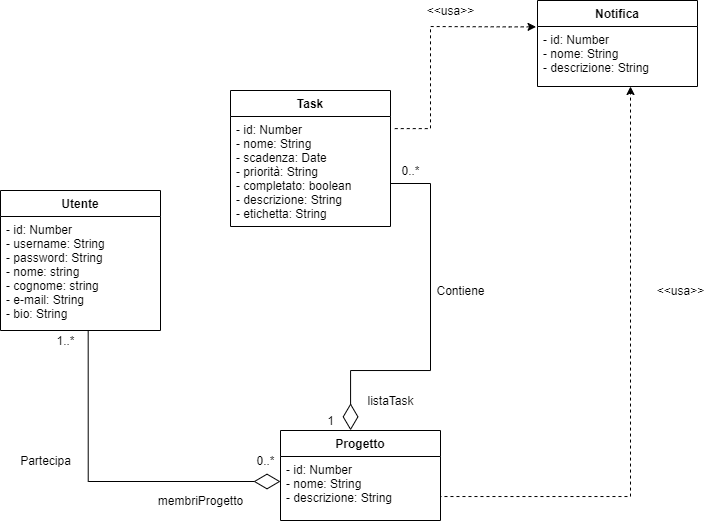

The diagram above was exported from draw.io. Its source (the exported page's mxGraphModel, read from the mxfile embedded in the PNG):
<mxGraphModel dx="706" dy="1577" grid="1" gridSize="10" guides="1" tooltips="1" connect="1" arrows="1" fold="1" page="1" pageScale="1" pageWidth="827" pageHeight="1169" math="0" shadow="0">
  <root>
    <mxCell id="0" />
    <mxCell id="1" parent="0" />
    <mxCell id="PaAS54F9p18WuEmalR5N-5" value="Utente" style="swimlane;fontStyle=1;align=center;verticalAlign=top;childLayout=stackLayout;horizontal=1;startSize=26;horizontalStack=0;resizeParent=1;resizeParentMax=0;resizeLast=0;collapsible=1;marginBottom=0;" parent="1" vertex="1">
      <mxGeometry x="290" y="100" width="160" height="140" as="geometry" />
    </mxCell>
    <mxCell id="PaAS54F9p18WuEmalR5N-6" value="- id: Number&#10;- username: String&#10;- password: String&#10;- nome: string&#10;- cognome: string&#10;- e-mail: String&#10;- bio: String" style="text;strokeColor=none;fillColor=none;align=left;verticalAlign=top;spacingLeft=4;spacingRight=4;overflow=hidden;rotatable=0;points=[[0,0.5],[1,0.5]];portConstraint=eastwest;" parent="PaAS54F9p18WuEmalR5N-5" vertex="1">
      <mxGeometry y="26" width="160" height="114" as="geometry" />
    </mxCell>
    <mxCell id="PaAS54F9p18WuEmalR5N-9" value="Progetto" style="swimlane;fontStyle=1;align=center;verticalAlign=top;childLayout=stackLayout;horizontal=1;startSize=26;horizontalStack=0;resizeParent=1;resizeParentMax=0;resizeLast=0;collapsible=1;marginBottom=0;" parent="1" vertex="1">
      <mxGeometry x="570" y="340" width="160" height="90" as="geometry" />
    </mxCell>
    <mxCell id="PaAS54F9p18WuEmalR5N-10" value="- id: Number&#10;- nome: String &#10;- descrizione: String" style="text;strokeColor=none;fillColor=none;align=left;verticalAlign=top;spacingLeft=4;spacingRight=4;overflow=hidden;rotatable=0;points=[[0,0.5],[1,0.5]];portConstraint=eastwest;" parent="PaAS54F9p18WuEmalR5N-9" vertex="1">
      <mxGeometry y="26" width="160" height="64" as="geometry" />
    </mxCell>
    <mxCell id="4jaHzl71BQLai-gZ2_qI-2" style="edgeStyle=orthogonalEdgeStyle;rounded=0;orthogonalLoop=1;jettySize=auto;html=1;endArrow=none;endFill=0;endSize=6;startArrow=diamondThin;startFill=0;startSize=24;entryX=0.548;entryY=1.004;entryDx=0;entryDy=0;entryPerimeter=0;" parent="1" source="PaAS54F9p18WuEmalR5N-10" target="PaAS54F9p18WuEmalR5N-6" edge="1">
      <mxGeometry relative="1" as="geometry">
        <Array as="points">
          <mxPoint x="378" y="391" />
        </Array>
        <mxPoint x="560" y="397" as="sourcePoint" />
        <mxPoint x="200" y="240" as="targetPoint" />
      </mxGeometry>
    </mxCell>
    <mxCell id="PaAS54F9p18WuEmalR5N-13" value="Task" style="swimlane;fontStyle=1;align=center;verticalAlign=top;childLayout=stackLayout;horizontal=1;startSize=26;horizontalStack=0;resizeParent=1;resizeParentMax=0;resizeLast=0;collapsible=1;marginBottom=0;" parent="1" vertex="1">
      <mxGeometry x="520" width="160" height="136" as="geometry" />
    </mxCell>
    <mxCell id="4jaHzl71BQLai-gZ2_qI-9" value="- id: Number&#10;- nome: String&#10;- scadenza: Date&#10;- priorità: String&#10;- completato: boolean&#10;- descrizione: String&#10;- etichetta: String" style="text;strokeColor=none;fillColor=none;align=left;verticalAlign=top;spacingLeft=4;spacingRight=4;overflow=hidden;rotatable=0;points=[[0,0.5],[1,0.5]];portConstraint=eastwest;" parent="PaAS54F9p18WuEmalR5N-13" vertex="1">
      <mxGeometry y="26" width="160" height="110" as="geometry" />
    </mxCell>
    <mxCell id="4jaHzl71BQLai-gZ2_qI-11" style="edgeStyle=orthogonalEdgeStyle;rounded=0;orthogonalLoop=1;jettySize=auto;html=1;exitX=-0.009;exitY=0.006;exitDx=0;exitDy=0;entryX=1.01;entryY=0.11;entryDx=0;entryDy=0;entryPerimeter=0;endArrow=none;endFill=0;endSize=6;dashed=1;startArrow=classic;startFill=1;exitPerimeter=0;" parent="1" source="PaAS54F9p18WuEmalR5N-18" target="4jaHzl71BQLai-gZ2_qI-9" edge="1">
      <mxGeometry relative="1" as="geometry">
        <Array as="points">
          <mxPoint x="799" y="-64" />
          <mxPoint x="720" y="-64" />
          <mxPoint x="720" y="38" />
        </Array>
      </mxGeometry>
    </mxCell>
    <mxCell id="PaAS54F9p18WuEmalR5N-17" value="Notifica" style="swimlane;fontStyle=1;align=center;verticalAlign=top;childLayout=stackLayout;horizontal=1;startSize=26;horizontalStack=0;resizeParent=1;resizeParentMax=0;resizeLast=0;collapsible=1;marginBottom=0;" parent="1" vertex="1">
      <mxGeometry x="827" y="-90" width="160" height="86" as="geometry" />
    </mxCell>
    <mxCell id="PaAS54F9p18WuEmalR5N-18" value="- id: Number&#10;- nome: String&#10;- descrizione: String" style="text;strokeColor=none;fillColor=none;align=left;verticalAlign=top;spacingLeft=4;spacingRight=4;overflow=hidden;rotatable=0;points=[[0,0.5],[1,0.5]];portConstraint=eastwest;" parent="PaAS54F9p18WuEmalR5N-17" vertex="1">
      <mxGeometry y="26" width="160" height="60" as="geometry" />
    </mxCell>
    <mxCell id="4jaHzl71BQLai-gZ2_qI-3" value="1..*" style="text;html=1;align=center;verticalAlign=middle;resizable=0;points=[];autosize=1;" parent="1" vertex="1">
      <mxGeometry x="340" y="240" width="30" height="20" as="geometry" />
    </mxCell>
    <mxCell id="4jaHzl71BQLai-gZ2_qI-4" value="0..*" style="text;html=1;align=center;verticalAlign=middle;resizable=0;points=[];autosize=1;" parent="1" vertex="1">
      <mxGeometry x="540" y="360" width="30" height="20" as="geometry" />
    </mxCell>
    <mxCell id="4jaHzl71BQLai-gZ2_qI-10" style="edgeStyle=orthogonalEdgeStyle;rounded=0;orthogonalLoop=1;jettySize=auto;html=1;exitX=1;exitY=0.5;exitDx=0;exitDy=0;endArrow=diamondThin;endFill=0;endSize=24;entryX=0.438;entryY=-0.002;entryDx=0;entryDy=0;entryPerimeter=0;" parent="1" source="4jaHzl71BQLai-gZ2_qI-9" target="PaAS54F9p18WuEmalR5N-9" edge="1">
      <mxGeometry relative="1" as="geometry">
        <mxPoint x="640" y="318" as="targetPoint" />
        <Array as="points">
          <mxPoint x="680" y="93" />
          <mxPoint x="720" y="93" />
          <mxPoint x="720" y="280" />
          <mxPoint x="640" y="280" />
        </Array>
      </mxGeometry>
    </mxCell>
    <mxCell id="4jaHzl71BQLai-gZ2_qI-14" style="edgeStyle=orthogonalEdgeStyle;rounded=0;orthogonalLoop=1;jettySize=auto;html=1;exitX=1;exitY=0.5;exitDx=0;exitDy=0;endArrow=classic;endFill=1;endSize=6;dashed=1;startArrow=none;startFill=0;" parent="1" source="PaAS54F9p18WuEmalR5N-10" target="PaAS54F9p18WuEmalR5N-18" edge="1">
      <mxGeometry relative="1" as="geometry">
        <mxPoint x="847" y="70" as="targetPoint" />
        <Array as="points">
          <mxPoint x="920" y="406" />
        </Array>
      </mxGeometry>
    </mxCell>
    <mxCell id="4jaHzl71BQLai-gZ2_qI-15" value="Partecipa" style="text;html=1;align=center;verticalAlign=middle;resizable=0;points=[];autosize=1;" parent="1" vertex="1">
      <mxGeometry x="300" y="360" width="70" height="20" as="geometry" />
    </mxCell>
    <mxCell id="4jaHzl71BQLai-gZ2_qI-16" value="Contiene" style="text;html=1;align=center;verticalAlign=middle;resizable=0;points=[];autosize=1;" parent="1" vertex="1">
      <mxGeometry x="720" y="190" width="60" height="20" as="geometry" />
    </mxCell>
    <mxCell id="4jaHzl71BQLai-gZ2_qI-17" value="&amp;lt;&amp;lt;usa&amp;gt;&amp;gt;" style="text;html=1;align=center;verticalAlign=middle;resizable=0;points=[];autosize=1;" parent="1" vertex="1">
      <mxGeometry x="940" y="190" width="60" height="20" as="geometry" />
    </mxCell>
    <mxCell id="4jaHzl71BQLai-gZ2_qI-18" value="&amp;lt;&amp;lt;usa&amp;gt;&amp;gt;" style="text;html=1;align=center;verticalAlign=middle;resizable=0;points=[];autosize=1;" parent="1" vertex="1">
      <mxGeometry x="710" y="-90" width="60" height="20" as="geometry" />
    </mxCell>
    <mxCell id="4jaHzl71BQLai-gZ2_qI-20" value="1" style="text;html=1;align=center;verticalAlign=middle;resizable=0;points=[];autosize=1;" parent="1" vertex="1">
      <mxGeometry x="610" y="320" width="20" height="20" as="geometry" />
    </mxCell>
    <mxCell id="4jaHzl71BQLai-gZ2_qI-21" value="0..*" style="text;html=1;align=center;verticalAlign=middle;resizable=0;points=[];autosize=1;" parent="1" vertex="1">
      <mxGeometry x="685" y="70" width="30" height="20" as="geometry" />
    </mxCell>
    <mxCell id="CxmK96T18WhK_FkI20SF-1" value="membriProgetto" style="text;html=1;align=center;verticalAlign=middle;resizable=0;points=[];autosize=1;strokeColor=none;" parent="1" vertex="1">
      <mxGeometry x="440" y="400" width="100" height="20" as="geometry" />
    </mxCell>
    <mxCell id="PtZX-YWKmdi4U2cMehxU-1" value="listaTask" style="text;html=1;align=center;verticalAlign=middle;resizable=0;points=[];autosize=1;strokeColor=none;" parent="1" vertex="1">
      <mxGeometry x="650" y="300" width="60" height="20" as="geometry" />
    </mxCell>
  </root>
</mxGraphModel>